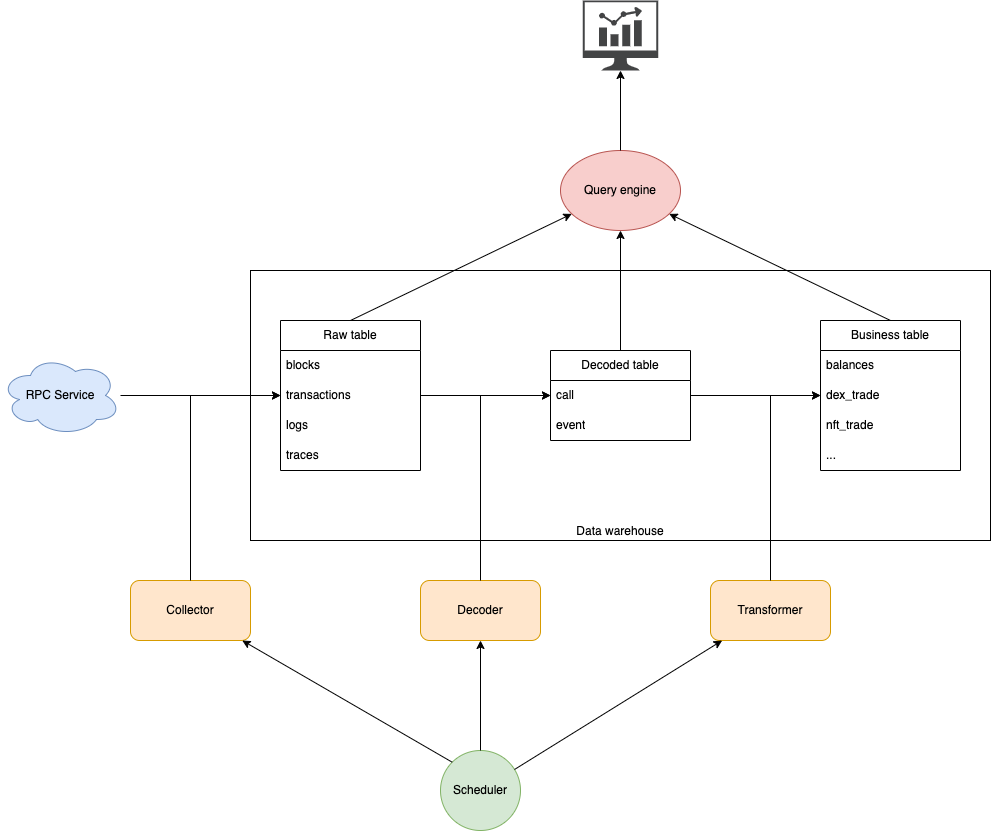

The diagram above was exported from draw.io. Its source (the exported page's mxGraphModel, read from the mxfile embedded in the PNG):
<mxGraphModel dx="2116" dy="751" grid="1" gridSize="10" guides="1" tooltips="1" connect="1" arrows="1" fold="1" page="1" pageScale="1" pageWidth="850" pageHeight="1100" math="0" shadow="0">
  <root>
    <mxCell id="0" />
    <mxCell id="1" parent="0" />
    <mxCell id="1PN2A7FelRUXG5AK-Nxq-1" value="Data warehouse" style="rounded=0;whiteSpace=wrap;html=1;verticalAlign=bottom;" parent="1" vertex="1">
      <mxGeometry x="-110" y="340" width="740" height="270" as="geometry" />
    </mxCell>
    <mxCell id="1PN2A7FelRUXG5AK-Nxq-3" value="Raw table" style="swimlane;fontStyle=0;childLayout=stackLayout;horizontal=1;startSize=30;horizontalStack=0;resizeParent=1;resizeParentMax=0;resizeLast=0;collapsible=1;marginBottom=0;whiteSpace=wrap;html=1;" parent="1" vertex="1">
      <mxGeometry x="-80" y="390" width="140" height="150" as="geometry" />
    </mxCell>
    <mxCell id="1PN2A7FelRUXG5AK-Nxq-4" value="blocks" style="text;strokeColor=none;fillColor=none;align=left;verticalAlign=middle;spacingLeft=4;spacingRight=4;overflow=hidden;points=[[0,0.5],[1,0.5]];portConstraint=eastwest;rotatable=0;whiteSpace=wrap;html=1;" parent="1PN2A7FelRUXG5AK-Nxq-3" vertex="1">
      <mxGeometry y="30" width="140" height="30" as="geometry" />
    </mxCell>
    <mxCell id="1PN2A7FelRUXG5AK-Nxq-5" value="transactions" style="text;strokeColor=none;fillColor=none;align=left;verticalAlign=middle;spacingLeft=4;spacingRight=4;overflow=hidden;points=[[0,0.5],[1,0.5]];portConstraint=eastwest;rotatable=0;whiteSpace=wrap;html=1;" parent="1PN2A7FelRUXG5AK-Nxq-3" vertex="1">
      <mxGeometry y="60" width="140" height="30" as="geometry" />
    </mxCell>
    <mxCell id="1PN2A7FelRUXG5AK-Nxq-6" value="logs" style="text;strokeColor=none;fillColor=none;align=left;verticalAlign=middle;spacingLeft=4;spacingRight=4;overflow=hidden;points=[[0,0.5],[1,0.5]];portConstraint=eastwest;rotatable=0;whiteSpace=wrap;html=1;" parent="1PN2A7FelRUXG5AK-Nxq-3" vertex="1">
      <mxGeometry y="90" width="140" height="30" as="geometry" />
    </mxCell>
    <mxCell id="1PN2A7FelRUXG5AK-Nxq-7" value="traces" style="text;strokeColor=none;fillColor=none;align=left;verticalAlign=middle;spacingLeft=4;spacingRight=4;overflow=hidden;points=[[0,0.5],[1,0.5]];portConstraint=eastwest;rotatable=0;whiteSpace=wrap;html=1;" parent="1PN2A7FelRUXG5AK-Nxq-3" vertex="1">
      <mxGeometry y="120" width="140" height="30" as="geometry" />
    </mxCell>
    <mxCell id="1PN2A7FelRUXG5AK-Nxq-8" value="" style="endArrow=classic;html=1;rounded=0;" parent="1" source="1PN2A7FelRUXG5AK-Nxq-34" target="1PN2A7FelRUXG5AK-Nxq-3" edge="1">
      <mxGeometry width="50" height="50" relative="1" as="geometry">
        <mxPoint x="-240" y="465" as="sourcePoint" />
        <mxPoint x="-330" y="630" as="targetPoint" />
      </mxGeometry>
    </mxCell>
    <mxCell id="1PN2A7FelRUXG5AK-Nxq-9" value="Collector" style="rounded=1;whiteSpace=wrap;html=1;fillColor=#ffe6cc;strokeColor=#d79b00;" parent="1" vertex="1">
      <mxGeometry x="-230" y="650" width="120" height="60" as="geometry" />
    </mxCell>
    <mxCell id="1PN2A7FelRUXG5AK-Nxq-11" value="Decoded table" style="swimlane;fontStyle=0;childLayout=stackLayout;horizontal=1;startSize=30;horizontalStack=0;resizeParent=1;resizeParentMax=0;resizeLast=0;collapsible=1;marginBottom=0;whiteSpace=wrap;html=1;" parent="1" vertex="1">
      <mxGeometry x="190" y="420" width="140" height="90" as="geometry" />
    </mxCell>
    <mxCell id="1PN2A7FelRUXG5AK-Nxq-12" value="call" style="text;strokeColor=none;fillColor=none;align=left;verticalAlign=middle;spacingLeft=4;spacingRight=4;overflow=hidden;points=[[0,0.5],[1,0.5]];portConstraint=eastwest;rotatable=0;whiteSpace=wrap;html=1;" parent="1PN2A7FelRUXG5AK-Nxq-11" vertex="1">
      <mxGeometry y="30" width="140" height="30" as="geometry" />
    </mxCell>
    <mxCell id="1PN2A7FelRUXG5AK-Nxq-13" value="event" style="text;strokeColor=none;fillColor=none;align=left;verticalAlign=middle;spacingLeft=4;spacingRight=4;overflow=hidden;points=[[0,0.5],[1,0.5]];portConstraint=eastwest;rotatable=0;whiteSpace=wrap;html=1;" parent="1PN2A7FelRUXG5AK-Nxq-11" vertex="1">
      <mxGeometry y="60" width="140" height="30" as="geometry" />
    </mxCell>
    <mxCell id="1PN2A7FelRUXG5AK-Nxq-15" value="" style="endArrow=classic;html=1;rounded=0;" parent="1" source="1PN2A7FelRUXG5AK-Nxq-3" target="1PN2A7FelRUXG5AK-Nxq-11" edge="1">
      <mxGeometry width="50" height="50" relative="1" as="geometry">
        <mxPoint x="70" y="740" as="sourcePoint" />
        <mxPoint x="120" y="690" as="targetPoint" />
      </mxGeometry>
    </mxCell>
    <mxCell id="1PN2A7FelRUXG5AK-Nxq-16" value="Decoder" style="rounded=1;whiteSpace=wrap;html=1;fillColor=#ffe6cc;strokeColor=#d79b00;" parent="1" vertex="1">
      <mxGeometry x="60" y="650" width="120" height="60" as="geometry" />
    </mxCell>
    <mxCell id="1PN2A7FelRUXG5AK-Nxq-18" value="Business table" style="swimlane;fontStyle=0;childLayout=stackLayout;horizontal=1;startSize=30;horizontalStack=0;resizeParent=1;resizeParentMax=0;resizeLast=0;collapsible=1;marginBottom=0;whiteSpace=wrap;html=1;" parent="1" vertex="1">
      <mxGeometry x="460" y="390" width="140" height="150" as="geometry" />
    </mxCell>
    <mxCell id="1PN2A7FelRUXG5AK-Nxq-19" value="balances" style="text;strokeColor=none;fillColor=none;align=left;verticalAlign=middle;spacingLeft=4;spacingRight=4;overflow=hidden;points=[[0,0.5],[1,0.5]];portConstraint=eastwest;rotatable=0;whiteSpace=wrap;html=1;" parent="1PN2A7FelRUXG5AK-Nxq-18" vertex="1">
      <mxGeometry y="30" width="140" height="30" as="geometry" />
    </mxCell>
    <mxCell id="1PN2A7FelRUXG5AK-Nxq-20" value="dex_trade" style="text;strokeColor=none;fillColor=none;align=left;verticalAlign=middle;spacingLeft=4;spacingRight=4;overflow=hidden;points=[[0,0.5],[1,0.5]];portConstraint=eastwest;rotatable=0;whiteSpace=wrap;html=1;" parent="1PN2A7FelRUXG5AK-Nxq-18" vertex="1">
      <mxGeometry y="60" width="140" height="30" as="geometry" />
    </mxCell>
    <mxCell id="1PN2A7FelRUXG5AK-Nxq-21" value="nft_trade" style="text;strokeColor=none;fillColor=none;align=left;verticalAlign=middle;spacingLeft=4;spacingRight=4;overflow=hidden;points=[[0,0.5],[1,0.5]];portConstraint=eastwest;rotatable=0;whiteSpace=wrap;html=1;" parent="1PN2A7FelRUXG5AK-Nxq-18" vertex="1">
      <mxGeometry y="90" width="140" height="30" as="geometry" />
    </mxCell>
    <mxCell id="1PN2A7FelRUXG5AK-Nxq-22" value="..." style="text;strokeColor=none;fillColor=none;align=left;verticalAlign=middle;spacingLeft=4;spacingRight=4;overflow=hidden;points=[[0,0.5],[1,0.5]];portConstraint=eastwest;rotatable=0;whiteSpace=wrap;html=1;" parent="1PN2A7FelRUXG5AK-Nxq-18" vertex="1">
      <mxGeometry y="120" width="140" height="30" as="geometry" />
    </mxCell>
    <mxCell id="1PN2A7FelRUXG5AK-Nxq-23" value="Transformer" style="rounded=1;whiteSpace=wrap;html=1;fillColor=#ffe6cc;strokeColor=#d79b00;" parent="1" vertex="1">
      <mxGeometry x="350" y="650" width="120" height="60" as="geometry" />
    </mxCell>
    <mxCell id="1PN2A7FelRUXG5AK-Nxq-24" value="" style="endArrow=classic;html=1;rounded=0;" parent="1" source="1PN2A7FelRUXG5AK-Nxq-11" target="1PN2A7FelRUXG5AK-Nxq-18" edge="1">
      <mxGeometry width="50" height="50" relative="1" as="geometry">
        <mxPoint x="220" y="760" as="sourcePoint" />
        <mxPoint x="270" y="710" as="targetPoint" />
      </mxGeometry>
    </mxCell>
    <mxCell id="1PN2A7FelRUXG5AK-Nxq-26" value="" style="endArrow=classic;html=1;rounded=0;exitX=0.5;exitY=0;exitDx=0;exitDy=0;" parent="1" source="1PN2A7FelRUXG5AK-Nxq-9" target="1PN2A7FelRUXG5AK-Nxq-3" edge="1">
      <mxGeometry width="50" height="50" relative="1" as="geometry">
        <mxPoint x="-350" y="640" as="sourcePoint" />
        <mxPoint x="-300" y="590" as="targetPoint" />
        <Array as="points">
          <mxPoint x="-170" y="465" />
        </Array>
      </mxGeometry>
    </mxCell>
    <mxCell id="1PN2A7FelRUXG5AK-Nxq-27" value="" style="endArrow=classic;html=1;rounded=0;exitX=0.5;exitY=0;exitDx=0;exitDy=0;" parent="1" source="1PN2A7FelRUXG5AK-Nxq-16" target="1PN2A7FelRUXG5AK-Nxq-11" edge="1">
      <mxGeometry width="50" height="50" relative="1" as="geometry">
        <mxPoint x="60" y="580" as="sourcePoint" />
        <mxPoint x="110" y="530" as="targetPoint" />
        <Array as="points">
          <mxPoint x="120" y="465" />
        </Array>
      </mxGeometry>
    </mxCell>
    <mxCell id="1PN2A7FelRUXG5AK-Nxq-28" value="" style="endArrow=classic;html=1;rounded=0;exitX=0.5;exitY=0;exitDx=0;exitDy=0;" parent="1" source="1PN2A7FelRUXG5AK-Nxq-23" target="1PN2A7FelRUXG5AK-Nxq-18" edge="1">
      <mxGeometry width="50" height="50" relative="1" as="geometry">
        <mxPoint x="320" y="760" as="sourcePoint" />
        <mxPoint x="370" y="710" as="targetPoint" />
        <Array as="points">
          <mxPoint x="410" y="465" />
        </Array>
      </mxGeometry>
    </mxCell>
    <mxCell id="1PN2A7FelRUXG5AK-Nxq-30" value="Scheduler" style="ellipse;whiteSpace=wrap;html=1;aspect=fixed;fillColor=#d5e8d4;strokeColor=#82b366;" parent="1" vertex="1">
      <mxGeometry x="80" y="820" width="80" height="80" as="geometry" />
    </mxCell>
    <mxCell id="1PN2A7FelRUXG5AK-Nxq-31" value="" style="endArrow=classic;html=1;rounded=0;exitX=0;exitY=0;exitDx=0;exitDy=0;" parent="1" source="1PN2A7FelRUXG5AK-Nxq-30" target="1PN2A7FelRUXG5AK-Nxq-9" edge="1">
      <mxGeometry width="50" height="50" relative="1" as="geometry">
        <mxPoint x="-70" y="870" as="sourcePoint" />
        <mxPoint x="-20" y="820" as="targetPoint" />
      </mxGeometry>
    </mxCell>
    <mxCell id="1PN2A7FelRUXG5AK-Nxq-32" value="" style="endArrow=classic;html=1;rounded=0;" parent="1" source="1PN2A7FelRUXG5AK-Nxq-30" target="1PN2A7FelRUXG5AK-Nxq-16" edge="1">
      <mxGeometry width="50" height="50" relative="1" as="geometry">
        <mxPoint x="100" y="830" as="sourcePoint" />
        <mxPoint x="150" y="780" as="targetPoint" />
      </mxGeometry>
    </mxCell>
    <mxCell id="1PN2A7FelRUXG5AK-Nxq-33" value="" style="endArrow=classic;html=1;rounded=0;" parent="1" source="1PN2A7FelRUXG5AK-Nxq-30" target="1PN2A7FelRUXG5AK-Nxq-23" edge="1">
      <mxGeometry width="50" height="50" relative="1" as="geometry">
        <mxPoint x="230" y="830" as="sourcePoint" />
        <mxPoint x="280" y="780" as="targetPoint" />
      </mxGeometry>
    </mxCell>
    <mxCell id="1PN2A7FelRUXG5AK-Nxq-34" value="RPC Service" style="ellipse;shape=cloud;whiteSpace=wrap;html=1;fillColor=#dae8fc;strokeColor=#6c8ebf;" parent="1" vertex="1">
      <mxGeometry x="-360" y="425" width="120" height="80" as="geometry" />
    </mxCell>
    <mxCell id="1PN2A7FelRUXG5AK-Nxq-38" value="Query engine" style="ellipse;whiteSpace=wrap;html=1;fillColor=#f8cecc;strokeColor=#b85450;" parent="1" vertex="1">
      <mxGeometry x="200" y="220" width="120" height="80" as="geometry" />
    </mxCell>
    <mxCell id="1PN2A7FelRUXG5AK-Nxq-39" value="" style="endArrow=classic;html=1;rounded=0;exitX=0.5;exitY=0;exitDx=0;exitDy=0;" parent="1" source="1PN2A7FelRUXG5AK-Nxq-3" target="1PN2A7FelRUXG5AK-Nxq-38" edge="1">
      <mxGeometry width="50" height="50" relative="1" as="geometry">
        <mxPoint x="40" y="280" as="sourcePoint" />
        <mxPoint x="90" y="230" as="targetPoint" />
      </mxGeometry>
    </mxCell>
    <mxCell id="1PN2A7FelRUXG5AK-Nxq-40" value="" style="endArrow=classic;html=1;rounded=0;" parent="1" source="1PN2A7FelRUXG5AK-Nxq-11" target="1PN2A7FelRUXG5AK-Nxq-38" edge="1">
      <mxGeometry width="50" height="50" relative="1" as="geometry">
        <mxPoint x="540" y="310" as="sourcePoint" />
        <mxPoint x="590" y="260" as="targetPoint" />
      </mxGeometry>
    </mxCell>
    <mxCell id="1PN2A7FelRUXG5AK-Nxq-41" value="" style="endArrow=classic;html=1;rounded=0;exitX=0.5;exitY=0;exitDx=0;exitDy=0;" parent="1" source="1PN2A7FelRUXG5AK-Nxq-18" target="1PN2A7FelRUXG5AK-Nxq-38" edge="1">
      <mxGeometry width="50" height="50" relative="1" as="geometry">
        <mxPoint x="570" y="310" as="sourcePoint" />
        <mxPoint x="620" y="260" as="targetPoint" />
      </mxGeometry>
    </mxCell>
    <mxCell id="1PN2A7FelRUXG5AK-Nxq-42" value="" style="sketch=0;pointerEvents=1;shadow=0;dashed=0;html=1;strokeColor=none;fillColor=#434445;aspect=fixed;labelPosition=center;verticalLabelPosition=bottom;verticalAlign=top;align=center;outlineConnect=0;shape=mxgraph.vvd.nsx_dashboard;" parent="1" vertex="1">
      <mxGeometry x="222.36" y="70" width="75.27" height="70" as="geometry" />
    </mxCell>
    <mxCell id="Mmty2jQYn0ta9v3BU0Dz-1" value="" style="endArrow=classic;html=1;rounded=0;exitX=0.5;exitY=0;exitDx=0;exitDy=0;" edge="1" parent="1" source="1PN2A7FelRUXG5AK-Nxq-38" target="1PN2A7FelRUXG5AK-Nxq-42">
      <mxGeometry width="50" height="50" relative="1" as="geometry">
        <mxPoint x="-40" y="310" as="sourcePoint" />
        <mxPoint x="10" y="260" as="targetPoint" />
      </mxGeometry>
    </mxCell>
  </root>
</mxGraphModel>